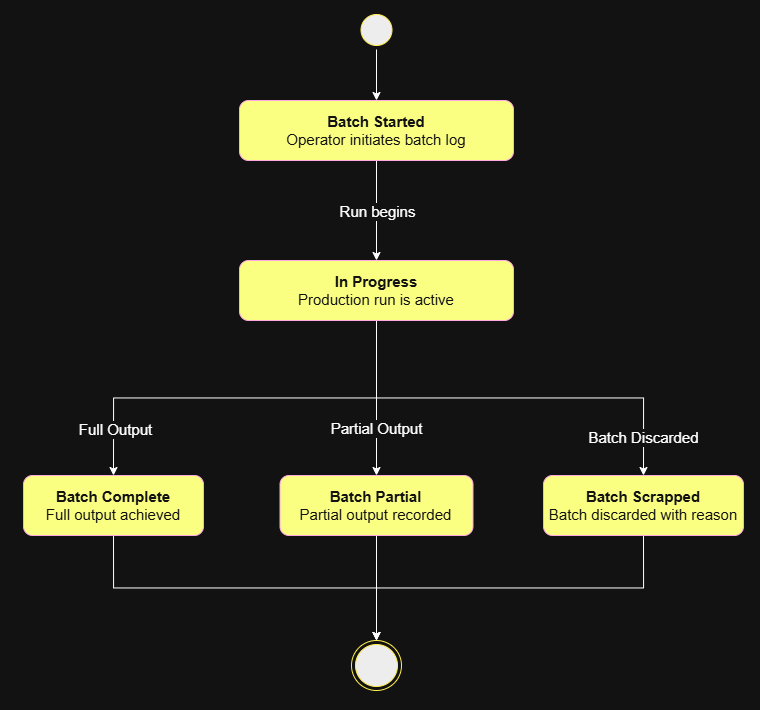

The diagram above was exported from draw.io. Its source (the exported page's mxGraphModel, read from the mxfile embedded in the PNG):
<mxGraphModel dx="1323" dy="675" grid="1" gridSize="10" guides="1" tooltips="1" connect="1" arrows="1" fold="1" page="1" pageScale="1" pageWidth="827" pageHeight="1169" math="0" shadow="0">
  <root>
    <mxCell id="0" />
    <mxCell id="1" parent="0" />
    <mxCell id="QmjYFbtZkYSfHXltoHYF-30" parent="1" style="rounded=0;whiteSpace=wrap;html=1;fillColor=none;strokeColor=none;" value="" vertex="1">
      <mxGeometry height="710" width="760" x="67" y="50" as="geometry" />
    </mxCell>
    <mxCell id="fqBKp88ge4pHJH5_3u8v-5" edge="1" parent="1" source="QmjYFbtZkYSfHXltoHYF-1" style="edgeStyle=orthogonalEdgeStyle;rounded=0;orthogonalLoop=1;jettySize=auto;html=1;exitX=0.5;exitY=1;exitDx=0;exitDy=0;entryX=0.5;entryY=0;entryDx=0;entryDy=0;" target="fqBKp88ge4pHJH5_3u8v-1">
      <mxGeometry relative="1" as="geometry" />
    </mxCell>
    <mxCell id="fqBKp88ge4pHJH5_3u8v-9" connectable="0" parent="fqBKp88ge4pHJH5_3u8v-5" style="edgeLabel;html=1;align=center;verticalAlign=middle;resizable=0;points=[];fontSize=15;" value="&lt;font&gt;Full Output&lt;/font&gt;" vertex="1">
      <mxGeometry relative="1" x="0.7739" y="1" as="geometry">
        <mxPoint as="offset" />
      </mxGeometry>
    </mxCell>
    <mxCell id="fqBKp88ge4pHJH5_3u8v-6" edge="1" parent="1" source="QmjYFbtZkYSfHXltoHYF-1" style="edgeStyle=orthogonalEdgeStyle;rounded=0;orthogonalLoop=1;jettySize=auto;html=1;exitX=0.5;exitY=1;exitDx=0;exitDy=0;entryX=0.5;entryY=0;entryDx=0;entryDy=0;" target="fqBKp88ge4pHJH5_3u8v-2">
      <mxGeometry relative="1" as="geometry" />
    </mxCell>
    <mxCell id="fqBKp88ge4pHJH5_3u8v-10" connectable="0" parent="fqBKp88ge4pHJH5_3u8v-6" style="edgeLabel;html=1;align=center;verticalAlign=middle;resizable=0;points=[];fontSize=15;" value="Partial Output" vertex="1">
      <mxGeometry relative="1" x="0.3955" y="-1" as="geometry">
        <mxPoint as="offset" />
      </mxGeometry>
    </mxCell>
    <mxCell id="fqBKp88ge4pHJH5_3u8v-7" edge="1" parent="1" source="QmjYFbtZkYSfHXltoHYF-1" style="edgeStyle=orthogonalEdgeStyle;rounded=0;orthogonalLoop=1;jettySize=auto;html=1;exitX=0.5;exitY=1;exitDx=0;exitDy=0;entryX=0.5;entryY=0;entryDx=0;entryDy=0;" target="fqBKp88ge4pHJH5_3u8v-3">
      <mxGeometry relative="1" as="geometry" />
    </mxCell>
    <mxCell id="fqBKp88ge4pHJH5_3u8v-11" connectable="0" parent="fqBKp88ge4pHJH5_3u8v-7" style="edgeLabel;html=1;align=center;verticalAlign=middle;resizable=0;points=[];fontSize=15;" value="Batch Discarded" vertex="1">
      <mxGeometry relative="1" x="0.8177" y="-1" as="geometry">
        <mxPoint as="offset" />
      </mxGeometry>
    </mxCell>
    <mxCell id="QmjYFbtZkYSfHXltoHYF-1" parent="1" style="rounded=1;whiteSpace=wrap;html=1;fontSize=15;fillColor=light-dark(#D80073,#FAFF82);fontColor=#ffffff;strokeColor=#A50040;" value="&lt;b&gt;In Progress&lt;/b&gt;&lt;br&gt;&lt;div&gt;Production run is active&lt;/div&gt;" vertex="1">
      <mxGeometry height="60" width="274" x="306" y="310" as="geometry" />
    </mxCell>
    <mxCell id="QmjYFbtZkYSfHXltoHYF-25" edge="1" parent="1" style="edgeStyle=orthogonalEdgeStyle;rounded=0;orthogonalLoop=1;jettySize=auto;html=1;exitX=0.5;exitY=1;exitDx=0;exitDy=0;entryX=0.5;entryY=0;entryDx=0;entryDy=0;fontSize=15;" target="QmjYFbtZkYSfHXltoHYF-4">
      <mxGeometry relative="1" as="geometry">
        <mxPoint x="443" y="830" as="sourcePoint" />
      </mxGeometry>
    </mxCell>
    <mxCell id="QmjYFbtZkYSfHXltoHYF-26" connectable="0" parent="QmjYFbtZkYSfHXltoHYF-25" style="edgeLabel;html=1;align=center;verticalAlign=middle;resizable=0;points=[];fontSize=15;" value="Driver confirms delivery" vertex="1">
      <mxGeometry relative="1" x="0.0265" y="-2" as="geometry">
        <mxPoint x="2" as="offset" />
      </mxGeometry>
    </mxCell>
    <mxCell id="QmjYFbtZkYSfHXltoHYF-23" edge="1" parent="1" style="edgeStyle=orthogonalEdgeStyle;rounded=0;orthogonalLoop=1;jettySize=auto;html=1;exitX=0.5;exitY=1;exitDx=0;exitDy=0;fontSize=15;" target="QmjYFbtZkYSfHXltoHYF-2">
      <mxGeometry relative="1" as="geometry">
        <mxPoint x="443" y="680" as="sourcePoint" />
      </mxGeometry>
    </mxCell>
    <mxCell id="QmjYFbtZkYSfHXltoHYF-24" connectable="0" parent="QmjYFbtZkYSfHXltoHYF-23" style="edgeLabel;html=1;align=center;verticalAlign=middle;resizable=0;points=[];fontSize=15;" value="Driver picks up" vertex="1">
      <mxGeometry relative="1" x="0.0889" as="geometry">
        <mxPoint as="offset" />
      </mxGeometry>
    </mxCell>
    <mxCell id="QmjYFbtZkYSfHXltoHYF-19" edge="1" parent="1" style="edgeStyle=orthogonalEdgeStyle;rounded=0;orthogonalLoop=1;jettySize=auto;html=1;exitX=0.5;exitY=1;exitDx=0;exitDy=0;fontSize=15;" target="QmjYFbtZkYSfHXltoHYF-5">
      <mxGeometry relative="1" as="geometry">
        <mxPoint x="443" y="530" as="sourcePoint" />
      </mxGeometry>
    </mxCell>
    <mxCell id="QmjYFbtZkYSfHXltoHYF-20" connectable="0" parent="QmjYFbtZkYSfHXltoHYF-19" style="edgeLabel;html=1;align=center;verticalAlign=middle;resizable=0;points=[];fontSize=15;" value="Worker marks packed" vertex="1">
      <mxGeometry relative="1" x="-0.1" as="geometry">
        <mxPoint y="4" as="offset" />
      </mxGeometry>
    </mxCell>
    <mxCell id="QmjYFbtZkYSfHXltoHYF-11" edge="1" parent="1" source="QmjYFbtZkYSfHXltoHYF-7" style="edgeStyle=orthogonalEdgeStyle;rounded=0;orthogonalLoop=1;jettySize=auto;html=1;exitX=0.5;exitY=1;exitDx=0;exitDy=0;entryX=0.5;entryY=0;entryDx=0;entryDy=0;fontSize=15;" target="QmjYFbtZkYSfHXltoHYF-1">
      <mxGeometry relative="1" as="geometry" />
    </mxCell>
    <mxCell id="QmjYFbtZkYSfHXltoHYF-13" connectable="0" parent="QmjYFbtZkYSfHXltoHYF-11" style="edgeLabel;html=1;align=center;verticalAlign=middle;resizable=0;points=[];fontSize=15;" value="Run begins" vertex="1">
      <mxGeometry relative="1" x="0.2" as="geometry">
        <mxPoint y="-10" as="offset" />
      </mxGeometry>
    </mxCell>
    <mxCell id="QmjYFbtZkYSfHXltoHYF-7" parent="1" style="rounded=1;whiteSpace=wrap;html=1;fontSize=15;fillColor=light-dark(#D80073,#FAFF82);fontColor=#ffffff;strokeColor=#A50040;" value="&lt;b&gt;Batch Started&lt;/b&gt;&lt;br&gt;&lt;div&gt;Operator initiates batch log&lt;/div&gt;" vertex="1">
      <mxGeometry height="60" width="274" x="306" y="150" as="geometry" />
    </mxCell>
    <mxCell id="QmjYFbtZkYSfHXltoHYF-16" edge="1" parent="1" source="QmjYFbtZkYSfHXltoHYF-8" style="edgeStyle=orthogonalEdgeStyle;rounded=0;orthogonalLoop=1;jettySize=auto;html=1;exitX=0.5;exitY=1;exitDx=0;exitDy=0;entryX=0.5;entryY=0;entryDx=0;entryDy=0;fontSize=15;" target="QmjYFbtZkYSfHXltoHYF-7">
      <mxGeometry relative="1" as="geometry" />
    </mxCell>
    <mxCell id="QmjYFbtZkYSfHXltoHYF-8" parent="1" style="ellipse;html=1;shape=startState;fillColor=#000000;strokeColor=light-dark(#FF0000,#FFED4F);fontSize=15;" value="" vertex="1">
      <mxGeometry height="39" width="39" x="423.5" y="60" as="geometry" />
    </mxCell>
    <mxCell id="fqBKp88ge4pHJH5_3u8v-15" edge="1" parent="1" source="fqBKp88ge4pHJH5_3u8v-1" style="edgeStyle=orthogonalEdgeStyle;rounded=0;orthogonalLoop=1;jettySize=auto;html=1;exitX=0.5;exitY=1;exitDx=0;exitDy=0;entryX=0.5;entryY=0;entryDx=0;entryDy=0;" target="fqBKp88ge4pHJH5_3u8v-8">
      <mxGeometry relative="1" as="geometry" />
    </mxCell>
    <mxCell id="fqBKp88ge4pHJH5_3u8v-1" parent="1" style="rounded=1;whiteSpace=wrap;html=1;fontSize=15;fillColor=light-dark(#D80073,#FAFF82);fontColor=#ffffff;strokeColor=#A50040;" value="&lt;b&gt;Batch Complete&lt;/b&gt;&lt;br&gt;&lt;div&gt;Full output achieved&lt;/div&gt;" vertex="1">
      <mxGeometry height="60" width="180" x="90" y="525" as="geometry" />
    </mxCell>
    <mxCell id="fqBKp88ge4pHJH5_3u8v-14" edge="1" parent="1" source="fqBKp88ge4pHJH5_3u8v-2" style="edgeStyle=orthogonalEdgeStyle;rounded=0;orthogonalLoop=1;jettySize=auto;html=1;exitX=0.5;exitY=1;exitDx=0;exitDy=0;entryX=0.5;entryY=0;entryDx=0;entryDy=0;" target="fqBKp88ge4pHJH5_3u8v-8">
      <mxGeometry relative="1" as="geometry" />
    </mxCell>
    <mxCell id="fqBKp88ge4pHJH5_3u8v-2" parent="1" style="rounded=1;whiteSpace=wrap;html=1;fontSize=15;fillColor=light-dark(#D80073,#FAFF82);fontColor=#ffffff;strokeColor=#A50040;" value="&lt;div&gt;&lt;b&gt;Batch Partial&lt;/b&gt;&lt;/div&gt;&lt;div&gt;Partial output recorded&lt;/div&gt;" vertex="1">
      <mxGeometry height="60" width="193" x="346.5" y="525" as="geometry" />
    </mxCell>
    <mxCell id="fqBKp88ge4pHJH5_3u8v-17" edge="1" parent="1" source="fqBKp88ge4pHJH5_3u8v-3" style="edgeStyle=orthogonalEdgeStyle;rounded=0;orthogonalLoop=1;jettySize=auto;html=1;exitX=0.5;exitY=1;exitDx=0;exitDy=0;entryX=0.5;entryY=0;entryDx=0;entryDy=0;" target="fqBKp88ge4pHJH5_3u8v-8">
      <mxGeometry relative="1" as="geometry" />
    </mxCell>
    <mxCell id="fqBKp88ge4pHJH5_3u8v-3" parent="1" style="rounded=1;whiteSpace=wrap;html=1;fontSize=15;fillColor=light-dark(#D80073,#FAFF82);fontColor=#ffffff;strokeColor=#A50040;" value="&lt;div&gt;&lt;b&gt;Batch Scrapped&lt;/b&gt;&lt;/div&gt;&lt;div&gt;Batch discarded with reason&lt;/div&gt;" vertex="1">
      <mxGeometry height="60" width="200" x="610" y="525" as="geometry" />
    </mxCell>
    <mxCell id="fqBKp88ge4pHJH5_3u8v-8" parent="1" style="ellipse;html=1;shape=endState;fillColor=#000000;strokeColor=light-dark(#FF0000,#FFED4F);" value="" vertex="1">
      <mxGeometry height="50" width="50" x="418" y="690" as="geometry" />
    </mxCell>
  </root>
</mxGraphModel>